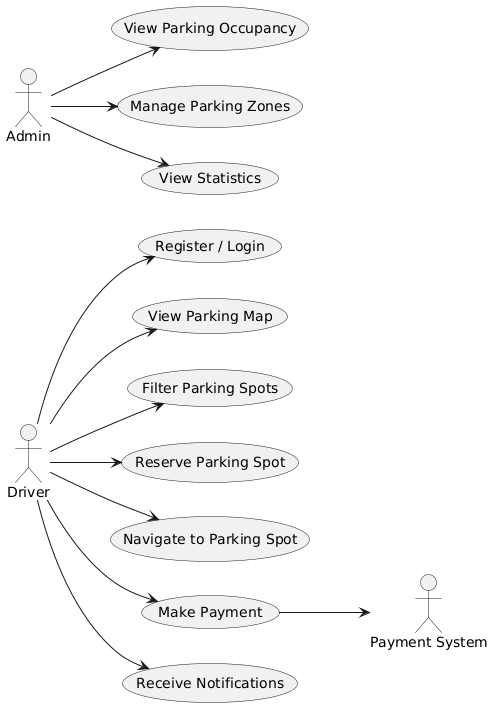

The diagram above was rendered by PlantUML. Its source (embedded in the PNG):
@startuml
left to right direction

actor Driver
actor Admin
actor "Payment System" as Payment

Driver --> (Register / Login)
Driver --> (View Parking Map)
Driver --> (Filter Parking Spots)
Driver --> (Reserve Parking Spot)
Driver --> (Navigate to Parking Spot)
Driver --> (Make Payment)
Driver --> (Receive Notifications)

Admin --> (View Parking Occupancy)
Admin --> (Manage Parking Zones)
Admin --> (View Statistics)

(Make Payment) --> Payment
@enduml